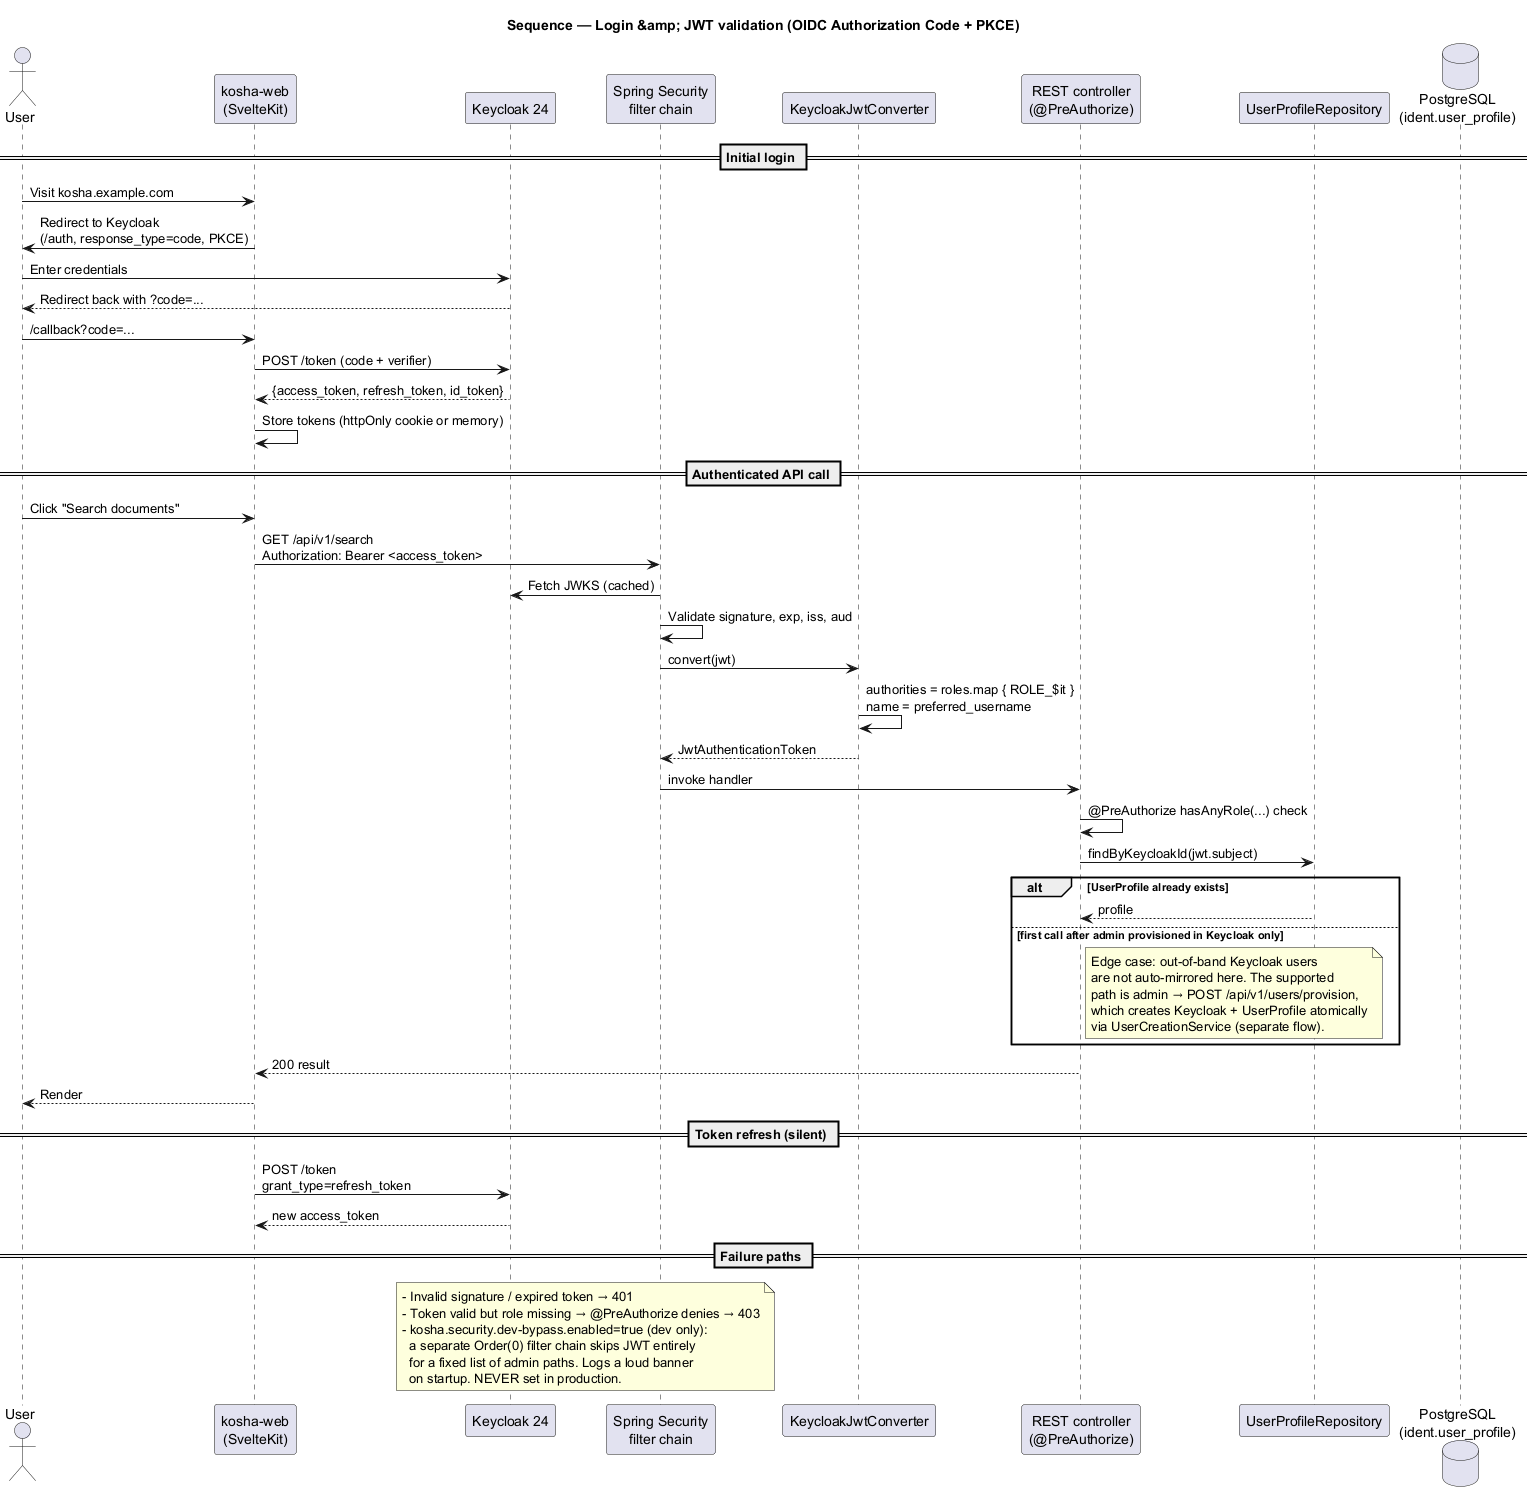

The diagram above was rendered by PlantUML. Its source (embedded in the PNG):
@startuml seq-login-jwt
' Eòlas KMS — Login & JWT validation
' Source:
'   kosha-app/.../config/SecurityConfig.kt   (resource server + KeycloakJwtConverter)
'   kosha-identity/.../service/UserCreationService.kt   (provisioning, separate flow)
' Keycloak holds credentials; Kosha mirrors a UserProfile keyed by keycloakId.

title Sequence — Login &amp; JWT validation (OIDC Authorization Code + PKCE)

actor User
participant "kosha-web\n(SvelteKit)" as Web
participant "Keycloak 24" as KC
participant "Spring Security\nfilter chain" as Sec
participant "KeycloakJwtConverter" as Conv
participant "REST controller\n(@PreAuthorize)" as Ctrl
participant "UserProfileRepository" as Repo
database "PostgreSQL\n(ident.user_profile)" as PG

== Initial login ==
User -> Web : Visit kosha.example.com
Web -> User : Redirect to Keycloak\n(/auth, response_type=code, PKCE)
User -> KC : Enter credentials
KC --> User : Redirect back with ?code=...
User -> Web : /callback?code=...
Web -> KC : POST /token (code + verifier)
KC --> Web : {access_token, refresh_token, id_token}
Web -> Web : Store tokens (httpOnly cookie or memory)

== Authenticated API call ==
User -> Web : Click "Search documents"
Web -> Sec : GET /api/v1/search\nAuthorization: Bearer <access_token>
Sec -> KC : Fetch JWKS (cached)
Sec -> Sec : Validate signature, exp, iss, aud
Sec -> Conv : convert(jwt)
Conv -> Conv : authorities = roles.map { ROLE_$it }\nname = preferred_username
Conv --> Sec : JwtAuthenticationToken
Sec -> Ctrl : invoke handler
Ctrl -> Ctrl : @PreAuthorize hasAnyRole(...) check
Ctrl -> Repo : findByKeycloakId(jwt.subject)

alt UserProfile already exists
  Repo --> Ctrl : profile
else first call after admin provisioned in Keycloak only
  note right of Ctrl
    Edge case: out-of-band Keycloak users
    are not auto-mirrored here. The supported
    path is admin → POST /api/v1/users/provision,
    which creates Keycloak + UserProfile atomically
    via UserCreationService (separate flow).
  end note
end

Ctrl --> Web : 200 result
Web --> User : Render

== Token refresh (silent) ==
Web -> KC : POST /token\ngrant_type=refresh_token
KC --> Web : new access_token

== Failure paths ==
note over Sec, KC
  - Invalid signature / expired token → 401
  - Token valid but role missing → @PreAuthorize denies → 403
  - kosha.security.dev-bypass.enabled=true (dev only):
    a separate Order(0) filter chain skips JWT entirely
    for a fixed list of admin paths. Logs a loud banner
    on startup. NEVER set in production.
end note

@enduml